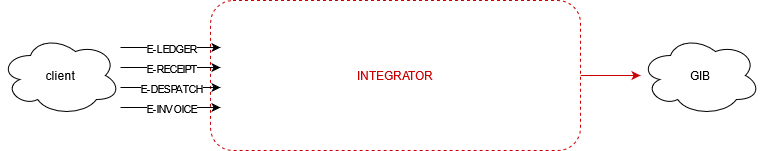

The diagram above was exported from draw.io. Its source (the exported page's mxGraphModel, read from the mxfile embedded in the PNG):
<mxGraphModel dx="1209" dy="632" grid="1" gridSize="10" guides="1" tooltips="1" connect="1" arrows="1" fold="1" page="1" pageScale="1" pageWidth="850" pageHeight="1100" math="0" shadow="0">
  <root>
    <mxCell id="0" />
    <mxCell id="1" parent="0" />
    <mxCell id="1x0EWZc2kMVjrc5dTCrJ-1" value="client" style="ellipse;shape=cloud;whiteSpace=wrap;html=1;" vertex="1" parent="1">
      <mxGeometry x="70" y="190" width="120" height="80" as="geometry" />
    </mxCell>
    <mxCell id="1x0EWZc2kMVjrc5dTCrJ-2" value="GIB" style="ellipse;shape=cloud;whiteSpace=wrap;html=1;" vertex="1" parent="1">
      <mxGeometry x="710" y="190" width="120" height="80" as="geometry" />
    </mxCell>
    <mxCell id="1x0EWZc2kMVjrc5dTCrJ-13" value="" style="edgeStyle=orthogonalEdgeStyle;rounded=0;orthogonalLoop=1;jettySize=auto;html=1;fontColor=#CC0000;strokeColor=#CC0000;" edge="1" parent="1" source="1x0EWZc2kMVjrc5dTCrJ-12" target="1x0EWZc2kMVjrc5dTCrJ-2">
      <mxGeometry relative="1" as="geometry" />
    </mxCell>
    <mxCell id="1x0EWZc2kMVjrc5dTCrJ-12" value="INTEGRATOR" style="rounded=1;whiteSpace=wrap;html=1;dashed=1;strokeColor=#CC0000;fontColor=#CC0000;" vertex="1" parent="1">
      <mxGeometry x="280" y="155" width="370" height="150" as="geometry" />
    </mxCell>
    <mxCell id="1x0EWZc2kMVjrc5dTCrJ-3" value="" style="endArrow=classic;html=1;" edge="1" parent="1">
      <mxGeometry relative="1" as="geometry">
        <mxPoint x="190" y="222" as="sourcePoint" />
        <mxPoint x="290" y="222" as="targetPoint" />
      </mxGeometry>
    </mxCell>
    <mxCell id="1x0EWZc2kMVjrc5dTCrJ-4" value="E-RECEIPT" style="edgeLabel;resizable=0;html=1;align=center;verticalAlign=middle;" connectable="0" vertex="1" parent="1x0EWZc2kMVjrc5dTCrJ-3">
      <mxGeometry relative="1" as="geometry" />
    </mxCell>
    <mxCell id="1x0EWZc2kMVjrc5dTCrJ-5" value="" style="endArrow=classic;html=1;" edge="1" parent="1">
      <mxGeometry relative="1" as="geometry">
        <mxPoint x="190" y="242" as="sourcePoint" />
        <mxPoint x="290" y="242" as="targetPoint" />
      </mxGeometry>
    </mxCell>
    <mxCell id="1x0EWZc2kMVjrc5dTCrJ-6" value="E-DESPATCH" style="edgeLabel;resizable=0;html=1;align=center;verticalAlign=middle;" connectable="0" vertex="1" parent="1x0EWZc2kMVjrc5dTCrJ-5">
      <mxGeometry relative="1" as="geometry" />
    </mxCell>
    <mxCell id="1x0EWZc2kMVjrc5dTCrJ-7" value="" style="endArrow=classic;html=1;" edge="1" parent="1">
      <mxGeometry relative="1" as="geometry">
        <mxPoint x="190" y="262" as="sourcePoint" />
        <mxPoint x="290" y="262" as="targetPoint" />
      </mxGeometry>
    </mxCell>
    <mxCell id="1x0EWZc2kMVjrc5dTCrJ-8" value="&lt;div&gt;E-INVOICE&lt;/div&gt;" style="edgeLabel;resizable=0;html=1;align=center;verticalAlign=middle;" connectable="0" vertex="1" parent="1x0EWZc2kMVjrc5dTCrJ-7">
      <mxGeometry relative="1" as="geometry" />
    </mxCell>
    <mxCell id="1x0EWZc2kMVjrc5dTCrJ-9" value="E" style="endArrow=classic;html=1;" edge="1" parent="1">
      <mxGeometry relative="1" as="geometry">
        <mxPoint x="190" y="202" as="sourcePoint" />
        <mxPoint x="290" y="202" as="targetPoint" />
      </mxGeometry>
    </mxCell>
    <mxCell id="1x0EWZc2kMVjrc5dTCrJ-10" value="E-LEDGER" style="edgeLabel;resizable=0;html=1;align=center;verticalAlign=middle;" connectable="0" vertex="1" parent="1x0EWZc2kMVjrc5dTCrJ-9">
      <mxGeometry relative="1" as="geometry" />
    </mxCell>
  </root>
</mxGraphModel>